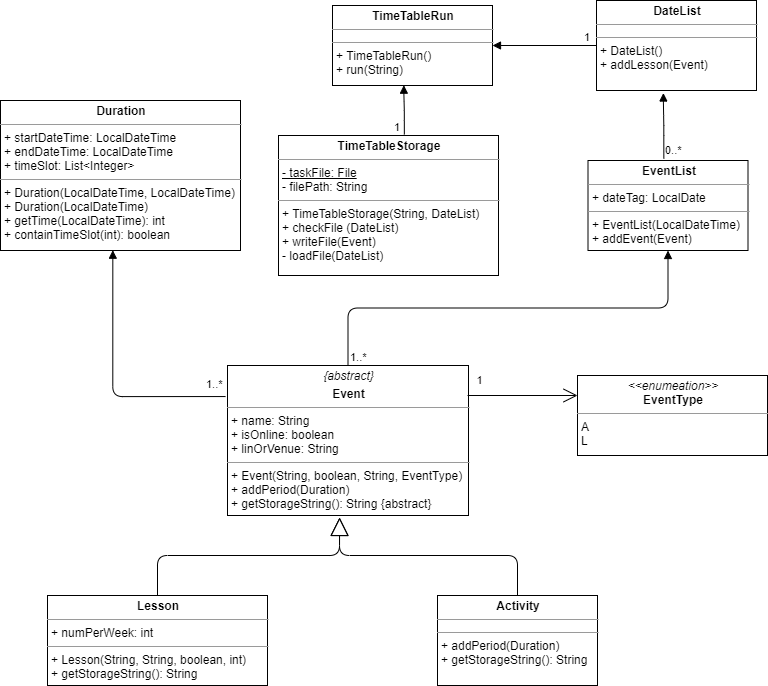

The diagram above was exported from draw.io. Its source (the exported page's mxGraphModel, read from the mxfile embedded in the PNG):
<mxGraphModel dx="1102" dy="614" grid="0" gridSize="10" guides="1" tooltips="1" connect="1" arrows="1" fold="1" page="0" pageScale="1" pageWidth="827" pageHeight="1169" background="#ffffff" math="0" shadow="0">
  <root>
    <mxCell id="0" />
    <mxCell id="1" parent="0" />
    <mxCell id="D09W5iZ9T6riWIHngCiJ-5" value="&lt;p style=&quot;margin: 0px ; margin-top: 4px ; text-align: center&quot;&gt;&lt;i&gt;{abstract}&lt;/i&gt;&lt;/p&gt;&lt;p style=&quot;margin: 0px ; margin-top: 4px ; text-align: center&quot;&gt;&lt;b&gt;Event&lt;/b&gt;&lt;/p&gt;&lt;hr size=&quot;1&quot;&gt;&lt;p style=&quot;margin: 0px ; margin-left: 4px&quot;&gt;+ name: String&lt;br&gt;+ isOnline: boolean&lt;/p&gt;&lt;p style=&quot;margin: 0px ; margin-left: 4px&quot;&gt;+ linOrVenue: String&lt;/p&gt;&lt;hr size=&quot;1&quot;&gt;&lt;p style=&quot;margin: 0px ; margin-left: 4px&quot;&gt;+ Event(String, boolean, String, EventType)&lt;br&gt;+ addPeriod(Duration)&lt;/p&gt;&lt;p style=&quot;margin: 0px ; margin-left: 4px&quot;&gt;+ getStorageString(): String&amp;nbsp;{abstract}&lt;/p&gt;" style="verticalAlign=top;align=left;overflow=fill;fontSize=12;fontFamily=Helvetica;html=1;" parent="1" vertex="1">
      <mxGeometry x="267" y="525" width="241" height="150" as="geometry" />
    </mxCell>
    <mxCell id="D09W5iZ9T6riWIHngCiJ-6" value="Extends" style="endArrow=block;endSize=16;endFill=0;entryX=0.465;entryY=1.013;entryDx=0;entryDy=0;entryPerimeter=0;html=1;fontColor=#FFFFFF;exitX=0.5;exitY=0;exitDx=0;exitDy=0;" parent="1" source="D09W5iZ9T6riWIHngCiJ-22" target="D09W5iZ9T6riWIHngCiJ-5" edge="1">
      <mxGeometry x="0.7074" y="-30" width="160" relative="1" as="geometry">
        <mxPoint x="277" y="755" as="sourcePoint" />
        <mxPoint x="447" y="755" as="targetPoint" />
        <Array as="points">
          <mxPoint x="197" y="715" />
          <mxPoint x="379" y="715" />
        </Array>
        <mxPoint x="-30" y="30" as="offset" />
      </mxGeometry>
    </mxCell>
    <mxCell id="D09W5iZ9T6riWIHngCiJ-21" value="Extends" style="endArrow=block;endSize=16;endFill=0;entryX=0.465;entryY=1.013;entryDx=0;entryDy=0;entryPerimeter=0;html=1;fontColor=#FFFFFF;exitX=0.5;exitY=0;exitDx=0;exitDy=0;" parent="1" source="D09W5iZ9T6riWIHngCiJ-38" edge="1">
      <mxGeometry x="0.7026" y="26" width="160" relative="1" as="geometry">
        <mxPoint x="557.3199999999999" y="754.56" as="sourcePoint" />
        <mxPoint x="379.06500000000005" y="677" as="targetPoint" />
        <Array as="points">
          <mxPoint x="557" y="715" />
          <mxPoint x="379" y="715" />
        </Array>
        <mxPoint x="26" y="26" as="offset" />
      </mxGeometry>
    </mxCell>
    <mxCell id="D09W5iZ9T6riWIHngCiJ-22" value="&lt;p style=&quot;margin: 0px ; margin-top: 4px ; text-align: center&quot;&gt;&lt;b&gt;Lesson&lt;/b&gt;&lt;/p&gt;&lt;hr size=&quot;1&quot;&gt;&lt;p style=&quot;margin: 0px ; margin-left: 4px&quot;&gt;+ numPerWeek: int&lt;/p&gt;&lt;hr size=&quot;1&quot;&gt;&lt;p style=&quot;margin: 0px ; margin-left: 4px&quot;&gt;+ Lesson(String, String, boolean, int)&lt;/p&gt;&lt;p style=&quot;margin: 0px ; margin-left: 4px&quot;&gt;+ getStorageString(): String&lt;/p&gt;" style="verticalAlign=top;align=left;overflow=fill;fontSize=12;fontFamily=Helvetica;html=1;" parent="1" vertex="1">
      <mxGeometry x="87" y="755" width="220" height="90" as="geometry" />
    </mxCell>
    <mxCell id="D09W5iZ9T6riWIHngCiJ-38" value="&lt;p style=&quot;margin: 0px ; margin-top: 4px ; text-align: center&quot;&gt;&lt;b&gt;Activity&lt;/b&gt;&lt;/p&gt;&lt;hr size=&quot;1&quot;&gt;&lt;p style=&quot;margin: 0px 0px 0px 4px ; line-height: 0%&quot;&gt;&lt;br&gt;&lt;/p&gt;&lt;hr size=&quot;1&quot;&gt;&lt;p style=&quot;margin: 0px ; margin-left: 4px&quot;&gt;+ addPeriod(Duration)&lt;/p&gt;&lt;p style=&quot;margin: 0px ; margin-left: 4px&quot;&gt;+ getStorageString(): String&lt;/p&gt;" style="verticalAlign=top;align=left;overflow=fill;fontSize=12;fontFamily=Helvetica;html=1;strokeColor=#000000;" parent="1" vertex="1">
      <mxGeometry x="477" y="755" width="160" height="90" as="geometry" />
    </mxCell>
    <mxCell id="D09W5iZ9T6riWIHngCiJ-39" value="&lt;p style=&quot;margin: 0px ; margin-top: 4px ; text-align: center&quot;&gt;&lt;i&gt;&amp;lt;&amp;lt;enumeation&amp;gt;&amp;gt;&lt;/i&gt;&lt;br&gt;&lt;b&gt;EventType&lt;/b&gt;&lt;/p&gt;&lt;hr size=&quot;1&quot;&gt;&lt;p style=&quot;margin: 0px ; margin-left: 4px&quot;&gt;A&lt;br&gt;L&lt;/p&gt;" style="verticalAlign=top;align=left;overflow=fill;fontSize=12;fontFamily=Helvetica;html=1;strokeColor=#000000;" parent="1" vertex="1">
      <mxGeometry x="617" y="535" width="190" height="80" as="geometry" />
    </mxCell>
    <mxCell id="D09W5iZ9T6riWIHngCiJ-40" value="1" style="endArrow=open;endSize=12;html=1;fontColor=#050001;exitX=0.996;exitY=0.2;exitDx=0;exitDy=0;exitPerimeter=0;entryX=0;entryY=0.25;entryDx=0;entryDy=0;" parent="1" source="D09W5iZ9T6riWIHngCiJ-5" target="D09W5iZ9T6riWIHngCiJ-39" edge="1">
      <mxGeometry x="-0.7824" y="15" width="160" relative="1" as="geometry">
        <mxPoint x="477" y="574.5" as="sourcePoint" />
        <mxPoint x="637" y="574.5" as="targetPoint" />
        <mxPoint as="offset" />
      </mxGeometry>
    </mxCell>
    <mxCell id="D09W5iZ9T6riWIHngCiJ-41" value="&lt;p style=&quot;margin: 0px ; margin-top: 4px ; text-align: center&quot;&gt;&lt;b&gt;Duration&lt;/b&gt;&lt;/p&gt;&lt;hr size=&quot;1&quot;&gt;&lt;p style=&quot;margin: 0px ; margin-left: 4px&quot;&gt;+ startDateTime: LocalDateTime&lt;/p&gt;&lt;p style=&quot;margin: 0px ; margin-left: 4px&quot;&gt;+ endDateTime: LocalDateTime&lt;/p&gt;&lt;p style=&quot;margin: 0px ; margin-left: 4px&quot;&gt;+ timeSlot: List&amp;lt;Integer&amp;gt;&lt;/p&gt;&lt;hr size=&quot;1&quot;&gt;&lt;p style=&quot;margin: 0px ; margin-left: 4px&quot;&gt;+ Duration(LocalDateTime, LocalDateTime)&lt;/p&gt;&lt;p style=&quot;margin: 0px ; margin-left: 4px&quot;&gt;+ Duration(LocalDateTime)&lt;/p&gt;&lt;p style=&quot;margin: 0px ; margin-left: 4px&quot;&gt;+ getTime(LocalDateTime): int&lt;/p&gt;&lt;p style=&quot;margin: 0px ; margin-left: 4px&quot;&gt;+ containTimeSlot(int): boolean&lt;/p&gt;" style="verticalAlign=top;align=left;overflow=fill;fontSize=12;fontFamily=Helvetica;html=1;strokeColor=#000000;" parent="1" vertex="1">
      <mxGeometry x="40" y="260" width="240" height="150" as="geometry" />
    </mxCell>
    <mxCell id="D09W5iZ9T6riWIHngCiJ-45" value="" style="endArrow=block;endFill=1;html=1;edgeStyle=orthogonalEdgeStyle;align=left;verticalAlign=top;fontColor=#050001;entryX=0.468;entryY=0.998;entryDx=0;entryDy=0;entryPerimeter=0;exitX=-0.008;exitY=0.207;exitDx=0;exitDy=0;exitPerimeter=0;" parent="1" source="D09W5iZ9T6riWIHngCiJ-5" target="D09W5iZ9T6riWIHngCiJ-41" edge="1">
      <mxGeometry x="-1" relative="1" as="geometry">
        <mxPoint x="197" y="465" as="sourcePoint" />
        <mxPoint x="37" y="465" as="targetPoint" />
        <Array as="points">
          <mxPoint x="152" y="556" />
        </Array>
      </mxGeometry>
    </mxCell>
    <mxCell id="D09W5iZ9T6riWIHngCiJ-46" value="1..*" style="edgeLabel;resizable=0;html=1;align=left;verticalAlign=bottom;" parent="D09W5iZ9T6riWIHngCiJ-45" connectable="0" vertex="1">
      <mxGeometry x="-1" relative="1" as="geometry">
        <mxPoint x="-21.07" y="-4.050000000000001" as="offset" />
      </mxGeometry>
    </mxCell>
    <mxCell id="D09W5iZ9T6riWIHngCiJ-51" value="&lt;p style=&quot;margin: 0px ; margin-top: 4px ; text-align: center&quot;&gt;&lt;b&gt;EventList&lt;/b&gt;&lt;/p&gt;&lt;hr size=&quot;1&quot;&gt;&lt;p style=&quot;margin: 0px ; margin-left: 4px&quot;&gt;+ dateTag: LocalDate&lt;/p&gt;&lt;hr size=&quot;1&quot;&gt;&lt;p style=&quot;margin: 0px ; margin-left: 4px&quot;&gt;+ EventList(LocalDateTime)&lt;/p&gt;&lt;p style=&quot;margin: 0px ; margin-left: 4px&quot;&gt;+ addEvent(Event)&lt;/p&gt;" style="verticalAlign=top;align=left;overflow=fill;fontSize=12;fontFamily=Helvetica;html=1;strokeColor=#000000;" parent="1" vertex="1">
      <mxGeometry x="627.5" y="320" width="160" height="90" as="geometry" />
    </mxCell>
    <mxCell id="D09W5iZ9T6riWIHngCiJ-52" value="" style="endArrow=block;endFill=1;html=1;edgeStyle=orthogonalEdgeStyle;align=left;verticalAlign=top;fontColor=#050001;entryX=0.5;entryY=1;entryDx=0;entryDy=0;exitX=0.5;exitY=0;exitDx=0;exitDy=0;" parent="1" source="D09W5iZ9T6riWIHngCiJ-5" target="D09W5iZ9T6riWIHngCiJ-51" edge="1">
      <mxGeometry x="-1" relative="1" as="geometry">
        <mxPoint x="307" y="505" as="sourcePoint" />
        <mxPoint x="467" y="505" as="targetPoint" />
      </mxGeometry>
    </mxCell>
    <mxCell id="D09W5iZ9T6riWIHngCiJ-53" value="1..*" style="edgeLabel;resizable=0;html=1;align=left;verticalAlign=bottom;" parent="D09W5iZ9T6riWIHngCiJ-52" connectable="0" vertex="1">
      <mxGeometry x="-1" relative="1" as="geometry" />
    </mxCell>
    <mxCell id="D09W5iZ9T6riWIHngCiJ-55" value="&lt;p style=&quot;margin: 0px ; margin-top: 4px ; text-align: center&quot;&gt;&lt;b&gt;DateList&lt;/b&gt;&lt;/p&gt;&lt;hr size=&quot;1&quot;&gt;&lt;p style=&quot;margin: 0px 0px 0px 4px ; line-height: 0% ; font-size: 1px&quot;&gt;&lt;br&gt;&lt;/p&gt;&lt;hr size=&quot;1&quot;&gt;&lt;p style=&quot;margin: 0px ; margin-left: 4px&quot;&gt;+ DateList()&lt;/p&gt;&lt;p style=&quot;margin: 0px ; margin-left: 4px&quot;&gt;+ addLesson(Event)&lt;/p&gt;" style="verticalAlign=top;align=left;overflow=fill;fontSize=12;fontFamily=Helvetica;html=1;strokeColor=#000000;" parent="1" vertex="1">
      <mxGeometry x="636" y="160" width="160" height="90" as="geometry" />
    </mxCell>
    <mxCell id="D09W5iZ9T6riWIHngCiJ-58" value="&lt;span style=&quot;color: rgba(0 , 0 , 0 , 0) ; font-family: monospace ; font-size: 0px&quot;&gt;%3CmxGraphModel%3E%3Croot%3E%3CmxCell%20id%3D%220%22%2F%3E%3CmxCell%20id%3D%221%22%20parent%3D%220%22%2F%3E%3CmxCell%20id%3D%222%22%20value%3D%22%22%20style%3D%22endArrow%3Dblock%3BendFill%3D1%3Bhtml%3D1%3BedgeStyle%3DorthogonalEdgeStyle%3Balign%3Dleft%3BverticalAlign%3Dtop%3BfontColor%3D%23050001%3BentryX%3D0.5%3BentryY%3D1%3BentryDx%3D0%3BentryDy%3D0%3BexitX%3D0.5%3BexitY%3D0%3BexitDx%3D0%3BexitDy%3D0%3B%22%20edge%3D%221%22%20parent%3D%221%22%3E%3CmxGeometry%20x%3D%22-1%22%20relative%3D%221%22%20as%3D%22geometry%22%3E%3CmxPoint%20x%3D%22265.5%22%20y%3D%22525%22%20as%3D%22sourcePoint%22%2F%3E%3CmxPoint%20x%3D%22265%22%20y%3D%22415%22%20as%3D%22targetPoint%22%2F%3E%3C%2FmxGeometry%3E%3C%2FmxCell%3E%3CmxCell%20id%3D%223%22%20value%3D%221..*%22%20style%3D%22edgeLabel%3Bresizable%3D0%3Bhtml%3D1%3Balign%3Dleft%3BverticalAlign%3Dbottom%3B%22%20connectable%3D%220%22%20vertex%3D%221%22%20parent%3D%222%22%3E%3CmxGeometry%20x%3D%22-1%22%20relative%3D%221%22%20as%3D%22geometry%22%2F%3E%3C%2FmxCell%3E%3C%2Froot%3E%3C%2FmxGraphModel%3E&lt;/span&gt;" style="text;html=1;align=center;verticalAlign=middle;resizable=0;points=[];autosize=1;fontColor=#050001;" parent="1" vertex="1">
      <mxGeometry x="732" y="230" width="20" height="20" as="geometry" />
    </mxCell>
    <mxCell id="D09W5iZ9T6riWIHngCiJ-59" value="" style="endArrow=block;endFill=1;html=1;edgeStyle=orthogonalEdgeStyle;align=left;verticalAlign=top;fontColor=#050001;entryX=0.418;entryY=1.028;entryDx=0;entryDy=0;exitX=0.474;exitY=-0.022;exitDx=0;exitDy=0;exitPerimeter=0;entryPerimeter=0;" parent="1" source="D09W5iZ9T6riWIHngCiJ-51" target="D09W5iZ9T6riWIHngCiJ-55" edge="1">
      <mxGeometry x="-1" relative="1" as="geometry">
        <mxPoint x="702" y="295" as="sourcePoint" />
        <mxPoint x="702" y="190" as="targetPoint" />
      </mxGeometry>
    </mxCell>
    <mxCell id="D09W5iZ9T6riWIHngCiJ-60" value="0..*" style="edgeLabel;resizable=0;html=1;align=left;verticalAlign=bottom;" parent="D09W5iZ9T6riWIHngCiJ-59" connectable="0" vertex="1">
      <mxGeometry x="-1" relative="1" as="geometry" />
    </mxCell>
    <mxCell id="D09W5iZ9T6riWIHngCiJ-61" value="&lt;p style=&quot;margin: 0px ; margin-top: 4px ; text-align: center&quot;&gt;&lt;b&gt;TimeTableRun&lt;/b&gt;&lt;/p&gt;&lt;hr size=&quot;1&quot;&gt;&lt;p style=&quot;margin: 0px 0px 0px 4px ; line-height: 0%&quot;&gt;&lt;br&gt;&lt;/p&gt;&lt;hr size=&quot;1&quot;&gt;&lt;p style=&quot;margin: 0px ; margin-left: 4px&quot;&gt;+ TimeTableRun()&lt;/p&gt;&lt;p style=&quot;margin: 0px ; margin-left: 4px&quot;&gt;+ run(String)&lt;/p&gt;" style="verticalAlign=top;align=left;overflow=fill;fontSize=12;fontFamily=Helvetica;html=1;strokeColor=#000000;" parent="1" vertex="1">
      <mxGeometry x="372" y="165" width="160" height="80" as="geometry" />
    </mxCell>
    <mxCell id="D09W5iZ9T6riWIHngCiJ-62" value="" style="endArrow=block;endFill=1;html=1;edgeStyle=orthogonalEdgeStyle;align=left;verticalAlign=top;fontColor=#050001;entryX=1;entryY=0.5;entryDx=0;entryDy=0;exitX=0;exitY=0.5;exitDx=0;exitDy=0;" parent="1" source="D09W5iZ9T6riWIHngCiJ-55" target="D09W5iZ9T6riWIHngCiJ-61" edge="1">
      <mxGeometry x="-1" relative="1" as="geometry">
        <mxPoint x="492" y="375" as="sourcePoint" />
        <mxPoint x="492" y="270" as="targetPoint" />
      </mxGeometry>
    </mxCell>
    <mxCell id="D09W5iZ9T6riWIHngCiJ-63" value="1" style="edgeLabel;resizable=0;html=1;align=left;verticalAlign=bottom;" parent="D09W5iZ9T6riWIHngCiJ-62" connectable="0" vertex="1">
      <mxGeometry x="-1" relative="1" as="geometry">
        <mxPoint x="-14" as="offset" />
      </mxGeometry>
    </mxCell>
    <mxCell id="D09W5iZ9T6riWIHngCiJ-64" value="&lt;p style=&quot;margin: 0px ; margin-top: 4px ; text-align: center&quot;&gt;&lt;b&gt;TimeTableStorage&lt;/b&gt;&lt;/p&gt;&lt;hr size=&quot;1&quot;&gt;&lt;p style=&quot;margin: 0px ; margin-left: 4px&quot;&gt;&lt;u&gt;- taskFile: File&lt;/u&gt;&lt;/p&gt;&lt;p style=&quot;margin: 0px ; margin-left: 4px&quot;&gt;- filePath: String&lt;/p&gt;&lt;hr size=&quot;1&quot;&gt;&lt;p style=&quot;margin: 0px ; margin-left: 4px&quot;&gt;+ TimeTableStorage(String, DateList)&lt;/p&gt;&lt;p style=&quot;margin: 0px ; margin-left: 4px&quot;&gt;+ checkFile (DateList)&lt;/p&gt;&lt;p style=&quot;margin: 0px ; margin-left: 4px&quot;&gt;+ writeFile(Event)&lt;/p&gt;&lt;p style=&quot;margin: 0px ; margin-left: 4px&quot;&gt;- loadFile(DateList)&lt;/p&gt;" style="verticalAlign=top;align=left;overflow=fill;fontSize=12;fontFamily=Helvetica;html=1;strokeColor=#000000;" parent="1" vertex="1">
      <mxGeometry x="318" y="295" width="220" height="140" as="geometry" />
    </mxCell>
    <mxCell id="D09W5iZ9T6riWIHngCiJ-65" value="" style="endArrow=block;endFill=1;html=1;edgeStyle=orthogonalEdgeStyle;align=left;verticalAlign=top;fontColor=#050001;entryX=0.446;entryY=0.996;entryDx=0;entryDy=0;exitX=0.572;exitY=-0.007;exitDx=0;exitDy=0;entryPerimeter=0;exitPerimeter=0;" parent="1" source="D09W5iZ9T6riWIHngCiJ-64" target="D09W5iZ9T6riWIHngCiJ-61" edge="1">
      <mxGeometry x="-1" relative="1" as="geometry">
        <mxPoint x="596" y="270" as="sourcePoint" />
        <mxPoint x="492" y="270" as="targetPoint" />
      </mxGeometry>
    </mxCell>
    <mxCell id="D09W5iZ9T6riWIHngCiJ-66" value="1" style="edgeLabel;resizable=0;html=1;align=left;verticalAlign=bottom;" parent="D09W5iZ9T6riWIHngCiJ-65" connectable="0" vertex="1">
      <mxGeometry x="-1" relative="1" as="geometry">
        <mxPoint x="-11.84" y="0.98" as="offset" />
      </mxGeometry>
    </mxCell>
  </root>
</mxGraphModel>